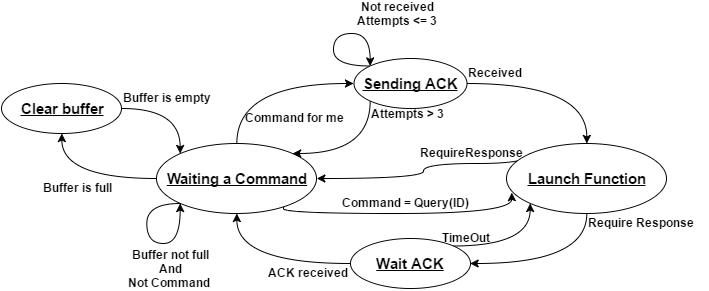

The diagram above was exported from draw.io. Its source (the exported page's mxGraphModel, read from the mxfile embedded in the PNG):
<mxGraphModel dx="730" dy="340" grid="1" gridSize="10" guides="1" tooltips="1" connect="1" arrows="1" fold="1" page="1" pageScale="1" pageWidth="826" pageHeight="1169" background="#ffffff" math="0" shadow="0">
  <root>
    <mxCell id="0" />
    <mxCell id="1" parent="0" />
    <mxCell id="6" style="edgeStyle=orthogonalEdgeStyle;html=1;exitX=0.5;exitY=0;entryX=0;entryY=0.5;jettySize=auto;orthogonalLoop=1;curved=1;" edge="1" parent="1" source="2" target="3">
      <mxGeometry relative="1" as="geometry" />
    </mxCell>
    <mxCell id="8" style="edgeStyle=orthogonalEdgeStyle;curved=1;html=1;exitX=0;exitY=1;jettySize=auto;orthogonalLoop=1;entryX=0;entryY=1;" edge="1" parent="1" source="2" target="2">
      <mxGeometry relative="1" as="geometry">
        <mxPoint x="213" y="450" as="targetPoint" />
        <Array as="points">
          <mxPoint x="223" y="370" />
          <mxPoint x="223" y="410" />
          <mxPoint x="256" y="410" />
        </Array>
      </mxGeometry>
    </mxCell>
    <mxCell id="30" style="edgeStyle=orthogonalEdgeStyle;curved=1;html=1;exitX=0;exitY=0.5;entryX=0.5;entryY=1;jettySize=auto;orthogonalLoop=1;fontColor=#000000;" edge="1" parent="1" source="2" target="24">
      <mxGeometry relative="1" as="geometry" />
    </mxCell>
    <mxCell id="47" style="edgeStyle=orthogonalEdgeStyle;curved=1;html=1;exitX=1;exitY=1;jettySize=auto;orthogonalLoop=1;fontColor=#000000;entryX=0.033;entryY=0.702;entryPerimeter=0;" edge="1" parent="1" source="2" target="5">
      <mxGeometry relative="1" as="geometry">
        <mxPoint x="580" y="370" as="targetPoint" />
        <Array as="points">
          <mxPoint x="360" y="370" />
          <mxPoint x="360" y="380" />
          <mxPoint x="588" y="380" />
        </Array>
      </mxGeometry>
    </mxCell>
    <mxCell id="2" value="&lt;font style=&quot;font-size: 15px&quot;&gt;&lt;b&gt;&lt;u&gt;Waiting a Command&lt;/u&gt;&lt;/b&gt;&lt;/font&gt;" style="ellipse;whiteSpace=wrap;html=1;" vertex="1" parent="1">
      <mxGeometry x="233" y="310" width="160" height="70" as="geometry" />
    </mxCell>
    <mxCell id="11" style="edgeStyle=orthogonalEdgeStyle;curved=1;html=1;exitX=1;exitY=0.5;entryX=0.5;entryY=0;jettySize=auto;orthogonalLoop=1;" edge="1" parent="1" source="3" target="5">
      <mxGeometry relative="1" as="geometry" />
    </mxCell>
    <mxCell id="12" style="edgeStyle=orthogonalEdgeStyle;curved=1;html=1;exitX=0;exitY=0;jettySize=auto;orthogonalLoop=1;entryX=0;entryY=0;" edge="1" parent="1" source="3" target="3">
      <mxGeometry relative="1" as="geometry">
        <mxPoint x="423" y="200" as="targetPoint" />
        <Array as="points">
          <mxPoint x="410" y="232" />
          <mxPoint x="410" y="200" />
          <mxPoint x="447" y="200" />
        </Array>
      </mxGeometry>
    </mxCell>
    <mxCell id="18" value="&lt;b&gt;Not received&lt;/b&gt;&lt;br&gt;&lt;div&gt;&lt;span&gt;&lt;b&gt;Attempts &amp;lt;= 3&lt;/b&gt;&lt;/span&gt;&lt;/div&gt;" style="text;html=1;resizable=0;points=[];align=center;verticalAlign=middle;labelBackgroundColor=none;fontColor=#000000;" vertex="1" connectable="0" parent="12">
      <mxGeometry x="0.2754" relative="1" as="geometry">
        <mxPoint x="44" y="-20" as="offset" />
      </mxGeometry>
    </mxCell>
    <mxCell id="17" style="edgeStyle=orthogonalEdgeStyle;curved=1;html=1;exitX=0;exitY=1;entryX=1;entryY=0;jettySize=auto;orthogonalLoop=1;fontColor=#000000;" edge="1" parent="1" source="3" target="2">
      <mxGeometry relative="1" as="geometry">
        <Array as="points">
          <mxPoint x="447" y="320" />
        </Array>
      </mxGeometry>
    </mxCell>
    <mxCell id="3" value="&lt;b&gt;&lt;font style=&quot;font-size: 15px&quot;&gt;&lt;u&gt;Sending ACK&lt;/u&gt;&lt;/font&gt;&lt;/b&gt;" style="ellipse;whiteSpace=wrap;html=1;" vertex="1" parent="1">
      <mxGeometry x="430" y="225" width="113" height="50" as="geometry" />
    </mxCell>
    <mxCell id="27" style="edgeStyle=orthogonalEdgeStyle;curved=1;html=1;exitX=0.5;exitY=1;entryX=1;entryY=0.5;jettySize=auto;orthogonalLoop=1;fontColor=#000000;" edge="1" parent="1" source="5" target="25">
      <mxGeometry relative="1" as="geometry" />
    </mxCell>
    <mxCell id="38" style="edgeStyle=orthogonalEdgeStyle;curved=1;html=1;exitX=0;exitY=0;entryX=1;entryY=0.5;jettySize=auto;orthogonalLoop=1;fontColor=#000000;" edge="1" parent="1" source="5" target="2">
      <mxGeometry relative="1" as="geometry">
        <Array as="points">
          <mxPoint x="607" y="330" />
          <mxPoint x="500" y="330" />
          <mxPoint x="500" y="345" />
        </Array>
      </mxGeometry>
    </mxCell>
    <mxCell id="5" value="&lt;font style=&quot;font-size: 15px&quot;&gt;&lt;b&gt;&lt;u&gt;Launch Function&lt;/u&gt;&lt;/b&gt;&lt;/font&gt;" style="ellipse;whiteSpace=wrap;html=1;" vertex="1" parent="1">
      <mxGeometry x="583" y="310" width="160" height="70" as="geometry" />
    </mxCell>
    <mxCell id="15" value="&lt;div&gt;Buffer not full&lt;/div&gt;&lt;div&gt;And&lt;/div&gt;&lt;div&gt;&lt;span&gt;Not Command&amp;nbsp;&lt;/span&gt;&lt;br&gt;&lt;/div&gt;" style="text;html=1;resizable=0;points=[];align=center;verticalAlign=middle;labelBackgroundColor=none;fontColor=#000000;fontStyle=1" vertex="1" connectable="0" parent="1">
      <mxGeometry x="250" y="400" as="geometry">
        <mxPoint x="-3" y="35" as="offset" />
      </mxGeometry>
    </mxCell>
    <mxCell id="16" value="&lt;div&gt;&lt;span&gt;&lt;b&gt;Command for me&lt;/b&gt;&lt;/span&gt;&lt;/div&gt;" style="text;html=1;resizable=0;points=[];autosize=1;align=left;verticalAlign=top;spacingTop=-4;fontColor=#000000;rotation=0;" vertex="1" parent="1">
      <mxGeometry x="320" y="275" width="110" height="20" as="geometry" />
    </mxCell>
    <mxCell id="19" value="&lt;div&gt;&lt;span&gt;&lt;b&gt;Attempts &amp;gt; 3&lt;/b&gt;&lt;/span&gt;&lt;/div&gt;" style="text;html=1;resizable=0;points=[];align=center;verticalAlign=middle;labelBackgroundColor=none;fontColor=#000000;" vertex="1" connectable="0" parent="1">
      <mxGeometry x="430" y="300" as="geometry">
        <mxPoint x="54" y="-20" as="offset" />
      </mxGeometry>
    </mxCell>
    <mxCell id="23" value="&lt;b&gt;Buffer is empty&lt;/b&gt;" style="text;html=1;resizable=0;points=[];autosize=1;align=left;verticalAlign=top;spacingTop=-4;" vertex="1" parent="1">
      <mxGeometry x="198" y="255" width="100" height="20" as="geometry" />
    </mxCell>
    <mxCell id="31" style="edgeStyle=orthogonalEdgeStyle;curved=1;html=1;exitX=1;exitY=0.5;entryX=0;entryY=0;jettySize=auto;orthogonalLoop=1;fontColor=#000000;" edge="1" parent="1" source="24" target="2">
      <mxGeometry relative="1" as="geometry" />
    </mxCell>
    <mxCell id="24" value="&lt;font style=&quot;font-size: 15px&quot;&gt;&lt;b&gt;&lt;u&gt;Clear buffer&lt;/u&gt;&lt;/b&gt;&lt;/font&gt;" style="ellipse;whiteSpace=wrap;html=1;" vertex="1" parent="1">
      <mxGeometry x="78" y="250" width="120" height="50" as="geometry" />
    </mxCell>
    <mxCell id="26" style="edgeStyle=orthogonalEdgeStyle;curved=1;html=1;exitX=0;exitY=0.5;entryX=0.5;entryY=1;jettySize=auto;orthogonalLoop=1;fontColor=#000000;" edge="1" parent="1" source="25" target="2">
      <mxGeometry relative="1" as="geometry" />
    </mxCell>
    <mxCell id="45" style="edgeStyle=orthogonalEdgeStyle;curved=1;html=1;exitX=1;exitY=0;entryX=0;entryY=1;jettySize=auto;orthogonalLoop=1;fontColor=#000000;" edge="1" parent="1" source="25" target="5">
      <mxGeometry relative="1" as="geometry">
        <Array as="points">
          <mxPoint x="607" y="413" />
        </Array>
      </mxGeometry>
    </mxCell>
    <mxCell id="25" value="&lt;font style=&quot;font-size: 15px&quot;&gt;&lt;b&gt;&lt;u&gt;Wait ACK&lt;/u&gt;&lt;/b&gt;&lt;/font&gt;" style="ellipse;whiteSpace=wrap;html=1;" vertex="1" parent="1">
      <mxGeometry x="427" y="405" width="120" height="50" as="geometry" />
    </mxCell>
    <mxCell id="32" value="&lt;b&gt;Buffer is full&lt;/b&gt;" style="text;html=1;resizable=0;points=[];autosize=1;align=left;verticalAlign=top;spacingTop=-4;" vertex="1" parent="1">
      <mxGeometry x="118" y="345" width="80" height="20" as="geometry" />
    </mxCell>
    <mxCell id="33" value="&lt;b&gt;Received&lt;/b&gt;" style="text;html=1;resizable=0;points=[];autosize=1;align=left;verticalAlign=top;spacingTop=-4;fontColor=#000000;" vertex="1" parent="1">
      <mxGeometry x="543" y="230" width="70" height="20" as="geometry" />
    </mxCell>
    <mxCell id="35" value="&lt;b&gt;Require Response&lt;/b&gt;" style="text;html=1;resizable=0;points=[];autosize=1;align=left;verticalAlign=top;spacingTop=-4;fontColor=#000000;" vertex="1" parent="1">
      <mxGeometry x="663" y="380" width="120" height="20" as="geometry" />
    </mxCell>
    <mxCell id="39" value="&lt;b&gt;RequireResponse&lt;/b&gt;" style="text;html=1;resizable=0;points=[];autosize=1;align=left;verticalAlign=top;spacingTop=-4;fontColor=#000000;" vertex="1" parent="1">
      <mxGeometry x="495" y="310" width="120" height="20" as="geometry" />
    </mxCell>
    <mxCell id="42" value="&lt;b&gt;Command = Query(ID)&lt;/b&gt;" style="text;html=1;resizable=0;points=[];autosize=1;align=left;verticalAlign=top;spacingTop=-4;fontColor=#000000;" vertex="1" parent="1">
      <mxGeometry x="417" y="360" width="140" height="20" as="geometry" />
    </mxCell>
    <mxCell id="44" value="&lt;b&gt;ACK received&lt;/b&gt;" style="text;html=1;resizable=0;points=[];autosize=1;align=left;verticalAlign=top;spacingTop=-4;fontColor=#000000;" vertex="1" parent="1">
      <mxGeometry x="343" y="430" width="100" height="20" as="geometry" />
    </mxCell>
    <mxCell id="46" value="&lt;b&gt;TimeOut&lt;/b&gt;" style="text;html=1;resizable=0;points=[];autosize=1;align=left;verticalAlign=top;spacingTop=-4;fontColor=#000000;" vertex="1" parent="1">
      <mxGeometry x="517" y="395" width="60" height="20" as="geometry" />
    </mxCell>
  </root>
</mxGraphModel>